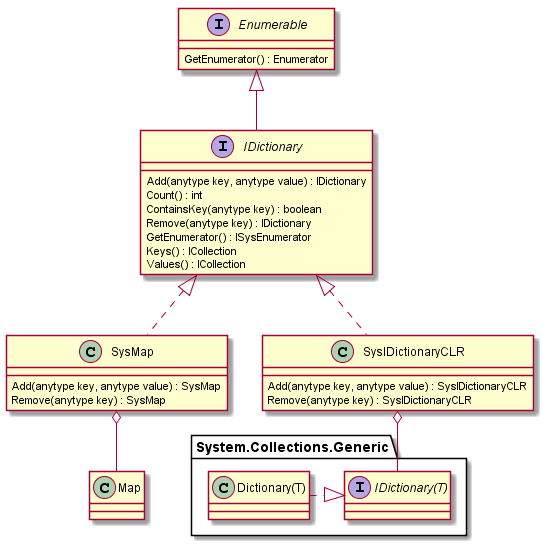

The diagram above was rendered by PlantUML. Its source (embedded in the PNG):
@startuml "IDictionary"

interface Enumerable{
    GetEnumerator() : Enumerator
}

interface IDictionary{
    Add(anytype key, anytype value) : IDictionary
    Count() : int
    ContainsKey(anytype key) : boolean
    Remove(anytype key) : IDictionary
    GetEnumerator() : ISysEnumerator
    Keys() : ICollection
    Values() : ICollection
}
Enumerable <|-- IDictionary

class SysMap{
    Add(anytype key, anytype value) : SysMap
    Remove(anytype key) : SysMap
}
IDictionary <|.. SysMap

class Map{
}
SysMap o-- Map

class SysIDictionaryCLR{
    Add(anytype key, anytype value) : SysIDictionaryCLR
    Remove(anytype key) : SysIDictionaryCLR
}
IDictionary <|.. SysIDictionaryCLR

package System.Collections.Generic{
    interface IDictionary(T){
    }
    SysIDictionaryCLR o-- "IDictionary(T)"
    "Dictionary(T)" .|> "IDictionary(T)"
}

@enduml